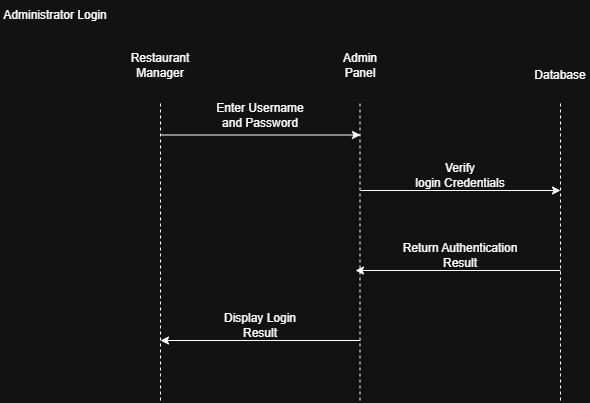

The diagram above was exported from draw.io. Its source (the exported page's mxGraphModel, read from the mxfile embedded in the PNG):
<mxGraphModel dx="933" dy="543" grid="1" gridSize="10" guides="1" tooltips="1" connect="1" arrows="1" fold="1" page="1" pageScale="1" pageWidth="827" pageHeight="1169" math="0" shadow="0">
  <root>
    <mxCell id="0" />
    <mxCell id="1" parent="0" />
    <mxCell id="LOTg3Nl4nTrDWKQueGVa-1" parent="1" style="text;html=1;whiteSpace=wrap;strokeColor=none;fillColor=none;align=center;verticalAlign=middle;rounded=0;" value="Restaurant Manager" vertex="1">
      <mxGeometry height="30" width="60" x="130" y="90" as="geometry" />
    </mxCell>
    <mxCell id="LOTg3Nl4nTrDWKQueGVa-3" edge="1" parent="1" style="endArrow=none;dashed=1;html=1;rounded=0;defaultLabelBackgroundColor=page;" value="">
      <mxGeometry height="50" relative="1" width="50" as="geometry">
        <mxPoint x="160" y="440" as="sourcePoint" />
        <mxPoint x="160" y="140" as="targetPoint" />
      </mxGeometry>
    </mxCell>
    <mxCell id="LOTg3Nl4nTrDWKQueGVa-4" parent="1" style="text;html=1;whiteSpace=wrap;strokeColor=none;fillColor=none;align=center;verticalAlign=middle;rounded=0;" value="Admin Panel" vertex="1">
      <mxGeometry height="30" width="60" x="330" y="90" as="geometry" />
    </mxCell>
    <mxCell id="LOTg3Nl4nTrDWKQueGVa-5" edge="1" parent="1" style="endArrow=none;dashed=1;html=1;rounded=0;defaultLabelBackgroundColor=page;" value="">
      <mxGeometry height="50" relative="1" width="50" as="geometry">
        <mxPoint x="359.5" y="440" as="sourcePoint" />
        <mxPoint x="359.5" y="140" as="targetPoint" />
      </mxGeometry>
    </mxCell>
    <mxCell id="LOTg3Nl4nTrDWKQueGVa-6" parent="1" style="text;html=1;whiteSpace=wrap;strokeColor=none;fillColor=none;align=center;verticalAlign=middle;rounded=0;" value="Database" vertex="1">
      <mxGeometry height="30" width="60" x="530" y="100" as="geometry" />
    </mxCell>
    <mxCell id="LOTg3Nl4nTrDWKQueGVa-7" edge="1" parent="1" style="endArrow=none;dashed=1;html=1;rounded=0;defaultLabelBackgroundColor=page;" value="">
      <mxGeometry height="50" relative="1" width="50" as="geometry">
        <mxPoint x="560" y="440" as="sourcePoint" />
        <mxPoint x="560" y="140" as="targetPoint" />
      </mxGeometry>
    </mxCell>
    <mxCell id="LOTg3Nl4nTrDWKQueGVa-8" edge="1" parent="1" style="endArrow=classic;html=1;rounded=0;defaultLabelBackgroundColor=page;" value="">
      <mxGeometry height="50" relative="1" width="50" as="geometry">
        <mxPoint x="160" y="174.5" as="sourcePoint" />
        <mxPoint x="360" y="174.5" as="targetPoint" />
      </mxGeometry>
    </mxCell>
    <mxCell id="LOTg3Nl4nTrDWKQueGVa-9" parent="1" style="text;html=1;whiteSpace=wrap;strokeColor=none;fillColor=none;align=center;verticalAlign=middle;rounded=0;" value="Enter Username and Password" vertex="1">
      <mxGeometry height="30" width="100" x="210" y="140" as="geometry" />
    </mxCell>
    <mxCell id="LOTg3Nl4nTrDWKQueGVa-10" edge="1" parent="1" style="endArrow=classic;html=1;rounded=0;defaultLabelBackgroundColor=page;" value="">
      <mxGeometry height="50" relative="1" width="50" as="geometry">
        <mxPoint x="360" y="230" as="sourcePoint" />
        <mxPoint x="560" y="230" as="targetPoint" />
      </mxGeometry>
    </mxCell>
    <mxCell id="LOTg3Nl4nTrDWKQueGVa-12" edge="1" parent="1" style="endArrow=classic;html=1;rounded=0;defaultLabelBackgroundColor=page;" value="">
      <mxGeometry height="50" relative="1" width="50" as="geometry">
        <mxPoint x="560" y="310" as="sourcePoint" />
        <mxPoint x="355" y="310" as="targetPoint" />
      </mxGeometry>
    </mxCell>
    <mxCell id="LOTg3Nl4nTrDWKQueGVa-14" edge="1" parent="1" style="endArrow=classic;html=1;rounded=0;defaultLabelBackgroundColor=page;" value="">
      <mxGeometry height="50" relative="1" width="50" as="geometry">
        <mxPoint x="360" y="380" as="sourcePoint" />
        <mxPoint x="160" y="380" as="targetPoint" />
      </mxGeometry>
    </mxCell>
    <mxCell id="LOTg3Nl4nTrDWKQueGVa-15" parent="1" style="text;html=1;whiteSpace=wrap;strokeColor=none;fillColor=none;align=center;verticalAlign=middle;rounded=0;" value="Display Login Result" vertex="1">
      <mxGeometry height="30" width="80" x="220" y="350" as="geometry" />
    </mxCell>
    <mxCell id="LOTg3Nl4nTrDWKQueGVa-16" parent="1" style="text;html=1;whiteSpace=wrap;strokeColor=none;fillColor=none;align=center;verticalAlign=middle;rounded=0;" value="Return Authentication Result" vertex="1">
      <mxGeometry height="30" width="120" x="400" y="280" as="geometry" />
    </mxCell>
    <mxCell id="LOTg3Nl4nTrDWKQueGVa-17" parent="1" style="text;html=1;whiteSpace=wrap;strokeColor=none;fillColor=none;align=center;verticalAlign=middle;rounded=0;" value="Administrator Login" vertex="1">
      <mxGeometry height="30" width="110" y="40" as="geometry" />
    </mxCell>
    <mxCell id="mM6_TkTihGhkBnCTU9Zc-1" parent="1" style="text;html=1;whiteSpace=wrap;strokeColor=none;fillColor=none;align=center;verticalAlign=middle;rounded=0;" value="Verify login&amp;nbsp;Credentials" vertex="1">
      <mxGeometry height="30" width="60" x="430" y="200" as="geometry" />
    </mxCell>
  </root>
</mxGraphModel>